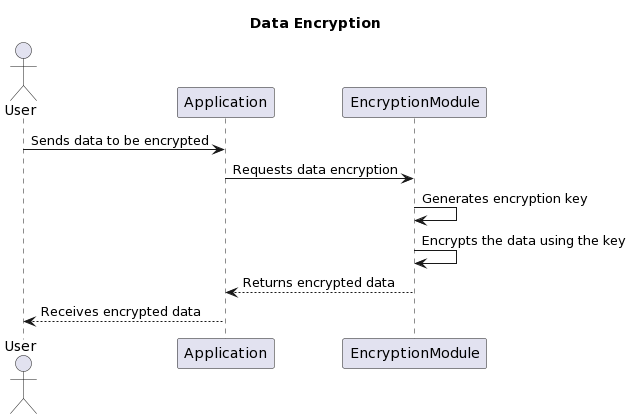

The diagram above was rendered by PlantUML. Its source (embedded in the PNG):
@startuml
title Data Encryption

actor User
participant Application
participant EncryptionModule

User -> Application: Sends data to be encrypted
Application -> EncryptionModule: Requests data encryption
EncryptionModule -> EncryptionModule: Generates encryption key
EncryptionModule -> EncryptionModule: Encrypts the data using the key
EncryptionModule --> Application: Returns encrypted data
Application --> User: Receives encrypted data
@enduml